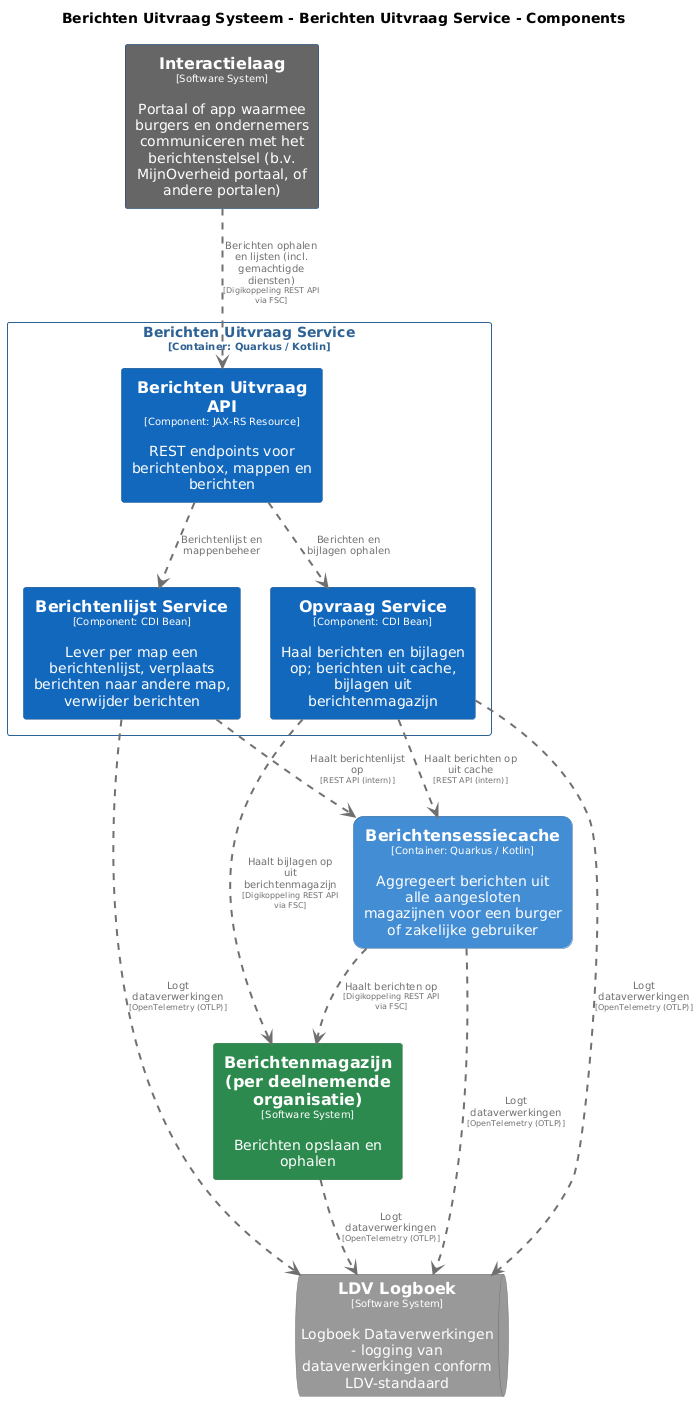

The diagram above was rendered by PlantUML. Its source (embedded in the PNG):
@startuml
set separator none
title Berichten Uitvraag Systeem - Berichten Uitvraag Service - Components

top to bottom direction
skinparam ranksep 60
skinparam nodesep 30

skinparam {
  arrowFontSize 10
  defaultTextAlignment center
  wrapWidth 200
  maxMessageSize 100
}

hide stereotype

skinparam rectangle<<BerichtenUitvraagSysteem.BerichtenUitvraagService.BerichtenUitvraagAPI>> {
  BackgroundColor #1168bd
  FontColor #ffffff
  BorderColor #0b4884
  shadowing false
}
skinparam rectangle<<BerichtenUitvraagSysteem.BerichtenUitvraagService.BerichtenlijstService>> {
  BackgroundColor #1168bd
  FontColor #ffffff
  BorderColor #0b4884
  shadowing false
}
skinparam rectangle<<Berichtenmagazijnperdeelnemendeorganisatie>> {
  BackgroundColor #2d8a4e
  FontColor #ffffff
  BorderColor #1e6b38
  shadowing false
}
skinparam rectangle<<BerichtenUitvraagSysteem.Berichtensessiecache>> {
  BackgroundColor #438dd5
  FontColor #ffffff
  BorderColor #2e6295
  roundCorner 20
  shadowing false
}
skinparam rectangle<<Interactielaag>> {
  BackgroundColor #666666
  FontColor #ffffff
  BorderColor #0b4884
  shadowing false
}
skinparam queue<<LDVLogboek>> {
  BackgroundColor #999999
  FontColor #ffffff
  BorderColor #6b6b6b
  shadowing false
}
skinparam rectangle<<BerichtenUitvraagSysteem.BerichtenUitvraagService.OpvraagService>> {
  BackgroundColor #1168bd
  FontColor #ffffff
  BorderColor #0b4884
  shadowing false
}
skinparam rectangle<<BerichtenUitvraagSysteem.BerichtenUitvraagService>> {
  BorderColor #2e6295
  FontColor #2e6295
  shadowing false
}

rectangle "==Interactielaag\n<size:10>[Software System]</size>\n\nPortaal of app waarmee burgers en ondernemers communiceren met het berichtenstelsel (b.v. MijnOverheid portaal, of andere portalen)" <<Interactielaag>> as Interactielaag
rectangle "==Berichtenmagazijn (per deelnemende organisatie)\n<size:10>[Software System]</size>\n\nBerichten opslaan en ophalen" <<Berichtenmagazijnperdeelnemendeorganisatie>> as Berichtenmagazijnperdeelnemendeorganisatie
rectangle "==Berichtensessiecache\n<size:10>[Container: Quarkus / Kotlin]</size>\n\nAggregeert berichten uit alle aangesloten magazijnen voor een burger of zakelijke gebruiker" <<BerichtenUitvraagSysteem.Berichtensessiecache>> as BerichtenUitvraagSysteem.Berichtensessiecache
queue "==LDV Logboek\n<size:10>[Software System]</size>\n\nLogboek Dataverwerkingen - logging van dataverwerkingen conform LDV-standaard" <<LDVLogboek>> as LDVLogboek

rectangle "Berichten Uitvraag Service\n<size:10>[Container: Quarkus / Kotlin]</size>" <<BerichtenUitvraagSysteem.BerichtenUitvraagService>> {
  rectangle "==Berichten Uitvraag API\n<size:10>[Component: JAX-RS Resource]</size>\n\nREST endpoints voor berichtenbox, mappen en berichten" <<BerichtenUitvraagSysteem.BerichtenUitvraagService.BerichtenUitvraagAPI>> as BerichtenUitvraagSysteem.BerichtenUitvraagService.BerichtenUitvraagAPI
  rectangle "==Berichtenlijst Service\n<size:10>[Component: CDI Bean]</size>\n\nLever per map een berichtenlijst, verplaats berichten naar andere map, verwijder berichten" <<BerichtenUitvraagSysteem.BerichtenUitvraagService.BerichtenlijstService>> as BerichtenUitvraagSysteem.BerichtenUitvraagService.BerichtenlijstService
  rectangle "==Opvraag Service\n<size:10>[Component: CDI Bean]</size>\n\nHaal berichten en bijlagen op; berichten uit cache, bijlagen uit berichtenmagazijn" <<BerichtenUitvraagSysteem.BerichtenUitvraagService.OpvraagService>> as BerichtenUitvraagSysteem.BerichtenUitvraagService.OpvraagService
}

Berichtenmagazijnperdeelnemendeorganisatie .[#707070,thickness=2].> LDVLogboek : "<color:#707070>Logt dataverwerkingen\n<color:#707070><size:8>[OpenTelemetry (OTLP)]</size>"
BerichtenUitvraagSysteem.Berichtensessiecache .[#707070,thickness=2].> LDVLogboek : "<color:#707070>Logt dataverwerkingen\n<color:#707070><size:8>[OpenTelemetry (OTLP)]</size>"
BerichtenUitvraagSysteem.BerichtenUitvraagService.BerichtenlijstService .[#707070,thickness=2].> LDVLogboek : "<color:#707070>Logt dataverwerkingen\n<color:#707070><size:8>[OpenTelemetry (OTLP)]</size>"
BerichtenUitvraagSysteem.BerichtenUitvraagService.OpvraagService .[#707070,thickness=2].> LDVLogboek : "<color:#707070>Logt dataverwerkingen\n<color:#707070><size:8>[OpenTelemetry (OTLP)]</size>"
BerichtenUitvraagSysteem.BerichtenUitvraagService.BerichtenUitvraagAPI .[#707070,thickness=2].> BerichtenUitvraagSysteem.BerichtenUitvraagService.BerichtenlijstService : "<color:#707070>Berichtenlijst en mappenbeheer"
BerichtenUitvraagSysteem.BerichtenUitvraagService.BerichtenUitvraagAPI .[#707070,thickness=2].> BerichtenUitvraagSysteem.BerichtenUitvraagService.OpvraagService : "<color:#707070>Berichten en bijlagen ophalen"
BerichtenUitvraagSysteem.BerichtenUitvraagService.OpvraagService .[#707070,thickness=2].> BerichtenUitvraagSysteem.Berichtensessiecache : "<color:#707070>Haalt berichten op uit cache\n<color:#707070><size:8>[REST API (intern)]</size>"
BerichtenUitvraagSysteem.BerichtenUitvraagService.BerichtenlijstService .[#707070,thickness=2].> BerichtenUitvraagSysteem.Berichtensessiecache : "<color:#707070>Haalt berichtenlijst op\n<color:#707070><size:8>[REST API (intern)]</size>"
Interactielaag .[#707070,thickness=2].> BerichtenUitvraagSysteem.BerichtenUitvraagService.BerichtenUitvraagAPI : "<color:#707070>Berichten ophalen en lijsten (incl. gemachtigde diensten)\n<color:#707070><size:8>[Digikoppeling REST API via FSC]</size>"
BerichtenUitvraagSysteem.BerichtenUitvraagService.OpvraagService .[#707070,thickness=2].> Berichtenmagazijnperdeelnemendeorganisatie : "<color:#707070>Haalt bijlagen op uit berichtenmagazijn\n<color:#707070><size:8>[Digikoppeling REST API via FSC]</size>"
BerichtenUitvraagSysteem.Berichtensessiecache .[#707070,thickness=2].> Berichtenmagazijnperdeelnemendeorganisatie : "<color:#707070>Haalt berichten op\n<color:#707070><size:8>[Digikoppeling REST API via FSC]</size>"
@enduml